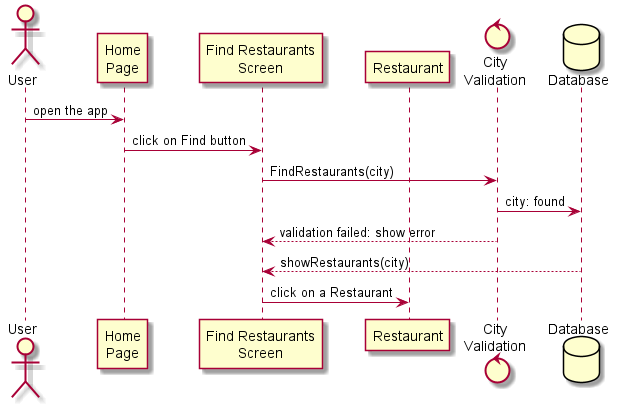

The diagram above was rendered by PlantUML. Its source (embedded in the PNG):
@startuml nearRestaurant

actor User 
participant "Home\nPage" as Home
participant "Find Restaurants\nScreen" as Find
participant "Restaurant"
control "City\nValidation" as City
database Database as DB

User -> Home: open the app
Home -> Find: click on Find button
Find -> City: FindRestaurants(city)
City -> DB: city: found
Find <-- City: validation failed: show error
Find <-- DB: showRestaurants(city)
Find -> "Restaurant": click on a Restaurant
@enduml